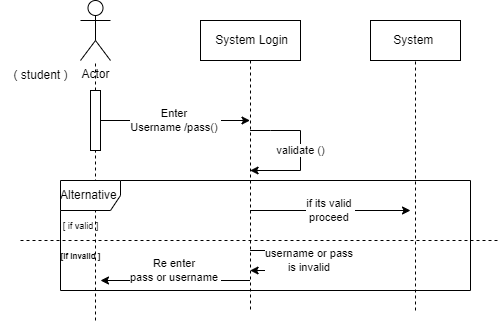

The diagram above was exported from draw.io. Its source (the exported page's mxGraphModel, read from the mxfile embedded in the PNG):
<mxGraphModel dx="800" dy="440" grid="1" gridSize="10" guides="1" tooltips="1" connect="1" arrows="1" fold="1" page="1" pageScale="1" pageWidth="850" pageHeight="1100" math="0" shadow="0">
  <root>
    <mxCell id="0" />
    <mxCell id="1" parent="0" />
    <mxCell id="aM9ryv3xv72pqoxQDRHE-1" value="&amp;nbsp;System Login" style="shape=umlLifeline;perimeter=lifelinePerimeter;whiteSpace=wrap;html=1;container=0;dropTarget=0;collapsible=0;recursiveResize=0;outlineConnect=0;portConstraint=eastwest;newEdgeStyle={&quot;edgeStyle&quot;:&quot;elbowEdgeStyle&quot;,&quot;elbow&quot;:&quot;vertical&quot;,&quot;curved&quot;:0,&quot;rounded&quot;:0};" parent="1" vertex="1">
      <mxGeometry x="380" y="40" width="100" height="290" as="geometry" />
    </mxCell>
    <mxCell id="2WGvK0CQjognekcZVGb2-3" value="Actor" style="shape=umlActor;verticalLabelPosition=bottom;verticalAlign=top;html=1;" vertex="1" parent="1">
      <mxGeometry x="260" y="20" width="30" height="60" as="geometry" />
    </mxCell>
    <mxCell id="2WGvK0CQjognekcZVGb2-5" value="" style="endArrow=none;dashed=1;html=1;rounded=0;" edge="1" parent="1" source="2WGvK0CQjognekcZVGb2-9" target="2WGvK0CQjognekcZVGb2-3">
      <mxGeometry width="50" height="50" relative="1" as="geometry">
        <mxPoint x="275" y="340" as="sourcePoint" />
        <mxPoint x="450" y="210" as="targetPoint" />
      </mxGeometry>
    </mxCell>
    <mxCell id="2WGvK0CQjognekcZVGb2-7" value="" style="endArrow=classic;html=1;rounded=0;" edge="1" parent="1" source="2WGvK0CQjognekcZVGb2-9" target="aM9ryv3xv72pqoxQDRHE-1">
      <mxGeometry relative="1" as="geometry">
        <mxPoint x="370" y="230" as="sourcePoint" />
        <mxPoint x="470" y="230" as="targetPoint" />
      </mxGeometry>
    </mxCell>
    <mxCell id="2WGvK0CQjognekcZVGb2-8" value="Enter&amp;nbsp;&lt;br&gt;Username /pass()&amp;nbsp;" style="edgeLabel;resizable=0;html=1;align=center;verticalAlign=middle;" connectable="0" vertex="1" parent="2WGvK0CQjognekcZVGb2-7">
      <mxGeometry relative="1" as="geometry" />
    </mxCell>
    <mxCell id="2WGvK0CQjognekcZVGb2-10" value="" style="endArrow=none;dashed=1;html=1;rounded=0;" edge="1" parent="1" target="2WGvK0CQjognekcZVGb2-9">
      <mxGeometry width="50" height="50" relative="1" as="geometry">
        <mxPoint x="275" y="340" as="sourcePoint" />
        <mxPoint x="275" y="80" as="targetPoint" />
      </mxGeometry>
    </mxCell>
    <mxCell id="2WGvK0CQjognekcZVGb2-9" value="" style="html=1;points=[];perimeter=orthogonalPerimeter;outlineConnect=0;targetShapes=umlLifeline;portConstraint=eastwest;newEdgeStyle={&quot;edgeStyle&quot;:&quot;elbowEdgeStyle&quot;,&quot;elbow&quot;:&quot;vertical&quot;,&quot;curved&quot;:0,&quot;rounded&quot;:0};" vertex="1" parent="1">
      <mxGeometry x="270" y="110" width="10" height="60" as="geometry" />
    </mxCell>
    <mxCell id="2WGvK0CQjognekcZVGb2-15" value="" style="endArrow=classic;html=1;rounded=0;" edge="1" parent="1" source="aM9ryv3xv72pqoxQDRHE-1" target="aM9ryv3xv72pqoxQDRHE-1">
      <mxGeometry relative="1" as="geometry">
        <mxPoint x="370" y="230" as="sourcePoint" />
        <mxPoint x="470" y="230" as="targetPoint" />
        <Array as="points">
          <mxPoint x="450" y="150" />
          <mxPoint x="480" y="150" />
          <mxPoint x="480" y="190" />
        </Array>
      </mxGeometry>
    </mxCell>
    <mxCell id="2WGvK0CQjognekcZVGb2-16" value="validate ()" style="edgeLabel;resizable=0;html=1;align=center;verticalAlign=middle;" connectable="0" vertex="1" parent="2WGvK0CQjognekcZVGb2-15">
      <mxGeometry relative="1" as="geometry" />
    </mxCell>
    <mxCell id="2WGvK0CQjognekcZVGb2-17" value="Alternative&amp;nbsp;" style="shape=umlFrame;whiteSpace=wrap;html=1;pointerEvents=0;" vertex="1" parent="1">
      <mxGeometry x="240" y="200" width="410" height="110" as="geometry" />
    </mxCell>
    <mxCell id="2WGvK0CQjognekcZVGb2-18" value="System&amp;nbsp;" style="rounded=0;whiteSpace=wrap;html=1;" vertex="1" parent="1">
      <mxGeometry x="550" y="40" width="90" height="40" as="geometry" />
    </mxCell>
    <mxCell id="2WGvK0CQjognekcZVGb2-19" value="" style="endArrow=none;dashed=1;html=1;rounded=0;entryX=0.5;entryY=1;entryDx=0;entryDy=0;" edge="1" parent="1" target="2WGvK0CQjognekcZVGb2-18">
      <mxGeometry width="50" height="50" relative="1" as="geometry">
        <mxPoint x="595" y="330" as="sourcePoint" />
        <mxPoint x="450" y="210" as="targetPoint" />
      </mxGeometry>
    </mxCell>
    <mxCell id="2WGvK0CQjognekcZVGb2-20" value="" style="endArrow=none;dashed=1;html=1;rounded=0;" edge="1" parent="1">
      <mxGeometry width="50" height="50" relative="1" as="geometry">
        <mxPoint x="200" y="260" as="sourcePoint" />
        <mxPoint x="680" y="260" as="targetPoint" />
      </mxGeometry>
    </mxCell>
    <mxCell id="2WGvK0CQjognekcZVGb2-21" value="" style="endArrow=classic;html=1;rounded=0;" edge="1" parent="1" source="aM9ryv3xv72pqoxQDRHE-1">
      <mxGeometry relative="1" as="geometry">
        <mxPoint x="370" y="230" as="sourcePoint" />
        <mxPoint x="590" y="230" as="targetPoint" />
      </mxGeometry>
    </mxCell>
    <mxCell id="2WGvK0CQjognekcZVGb2-22" value="if its valid&amp;nbsp;&lt;br&gt;proceed&amp;nbsp;" style="edgeLabel;resizable=0;html=1;align=center;verticalAlign=middle;" connectable="0" vertex="1" parent="2WGvK0CQjognekcZVGb2-21">
      <mxGeometry relative="1" as="geometry" />
    </mxCell>
    <mxCell id="2WGvK0CQjognekcZVGb2-23" value="" style="endArrow=classic;html=1;rounded=0;" edge="1" parent="1" source="aM9ryv3xv72pqoxQDRHE-1" target="aM9ryv3xv72pqoxQDRHE-1">
      <mxGeometry relative="1" as="geometry">
        <mxPoint x="370" y="230" as="sourcePoint" />
        <mxPoint x="470" y="230" as="targetPoint" />
        <Array as="points">
          <mxPoint x="490" y="270" />
          <mxPoint x="490" y="290" />
        </Array>
      </mxGeometry>
    </mxCell>
    <mxCell id="2WGvK0CQjognekcZVGb2-24" value="username or pass&amp;nbsp;&lt;br&gt;is invalid&amp;nbsp;" style="edgeLabel;resizable=0;html=1;align=center;verticalAlign=middle;" connectable="0" vertex="1" parent="2WGvK0CQjognekcZVGb2-23">
      <mxGeometry relative="1" as="geometry" />
    </mxCell>
    <mxCell id="2WGvK0CQjognekcZVGb2-29" value="" style="endArrow=classic;html=1;rounded=0;" edge="1" parent="1" source="aM9ryv3xv72pqoxQDRHE-1">
      <mxGeometry relative="1" as="geometry">
        <mxPoint x="370" y="230" as="sourcePoint" />
        <mxPoint x="280" y="300" as="targetPoint" />
      </mxGeometry>
    </mxCell>
    <mxCell id="2WGvK0CQjognekcZVGb2-30" value="Re enter&amp;nbsp;&lt;br&gt;pass or username&amp;nbsp;" style="edgeLabel;resizable=0;html=1;align=center;verticalAlign=middle;" connectable="0" vertex="1" parent="2WGvK0CQjognekcZVGb2-29">
      <mxGeometry relative="1" as="geometry">
        <mxPoint y="-10" as="offset" />
      </mxGeometry>
    </mxCell>
    <mxCell id="2WGvK0CQjognekcZVGb2-31" value="&lt;font style=&quot;font-size: 9px;&quot;&gt;[ if valid ]&lt;/font&gt;" style="text;html=1;align=center;verticalAlign=middle;resizable=0;points=[];autosize=1;strokeColor=none;fillColor=none;" vertex="1" parent="1">
      <mxGeometry x="230" y="230" width="60" height="30" as="geometry" />
    </mxCell>
    <mxCell id="2WGvK0CQjognekcZVGb2-33" value="&lt;font size=&quot;1&quot; style=&quot;&quot;&gt;&lt;b style=&quot;font-size: 8px;&quot;&gt;[if invalid ]&lt;/b&gt;&lt;/font&gt;" style="text;html=1;align=center;verticalAlign=middle;resizable=0;points=[];autosize=1;strokeColor=none;fillColor=none;" vertex="1" parent="1">
      <mxGeometry x="230" y="260" width="60" height="30" as="geometry" />
    </mxCell>
    <mxCell id="2WGvK0CQjognekcZVGb2-34" value="( student )" style="text;html=1;align=center;verticalAlign=middle;resizable=0;points=[];autosize=1;strokeColor=none;fillColor=none;" vertex="1" parent="1">
      <mxGeometry x="180" y="80" width="80" height="30" as="geometry" />
    </mxCell>
  </root>
</mxGraphModel>